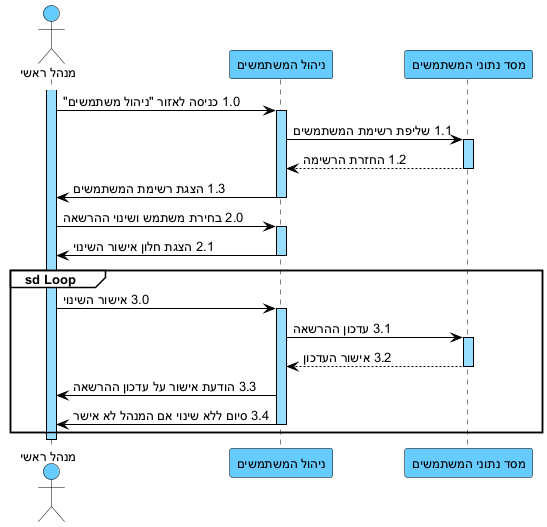

The diagram above was rendered by PlantUML. Its source (embedded in the PNG):
@startuml
skinparam backgroundColor white
skinparam defaultFontName Arial
skinparam defaultFontSize 13
skinparam sequence {
ArrowColor black
ArrowFontColor black
ActorBorderColor black
ActorBackgroundColor #66CCFF
LifeLineBorderColor black
LifeLineBackgroundColor #99DDFF
ParticipantBorderColor black
ParticipantBackgroundColor #66CCFF
ParticipantFontColor black
ParticipantFontSize 13
GroupBorderColor black
GroupBackgroundColor white
GroupHeaderFontColor black
}

actor "מנהל ראשי" as A
participant "ניהול המשתמשים" as UM
participant "מסד נתוני המשתמשים" as DB

activate A
A -> UM : 1.0 כניסה לאזור "ניהול משתמשים"
activate UM
UM -> DB : 1.1 שליפת רשימת המשתמשים
activate DB
DB --> UM : 1.2 החזרת הרשימה
deactivate DB
UM -> A : 1.3 הצגת רשימת המשתמשים
deactivate UM

A -> UM : 2.0 בחירת משתמש ושינוי ההרשאה
activate UM
UM -> A : 2.1 הצגת חלון אישור השינוי
deactivate UM

group sd Loop
A -> UM : 3.0 אישור השינוי
activate UM
UM -> DB : 3.1 עדכון ההרשאה
activate DB
DB --> UM : 3.2 אישור העדכון
deactivate DB
UM -> A : 3.3 הודעת אישור על עדכון ההרשאה
UM -> A : 3.4 סיום ללא שינוי אם המנהל לא אישר
deactivate UM
end
deactivate A
@enduml